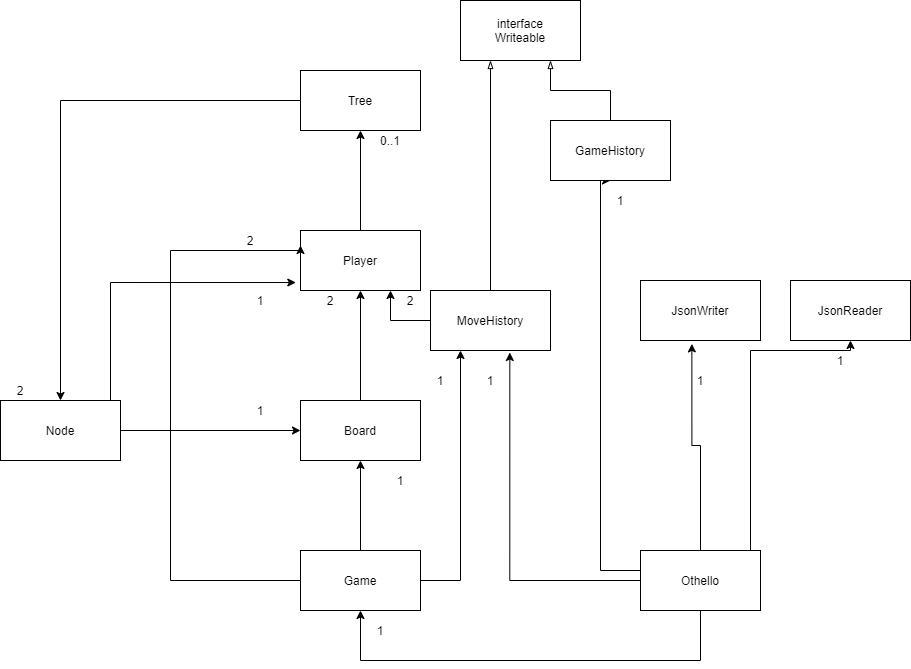

The diagram above was exported from draw.io. Its source (the exported page's mxGraphModel, read from the mxfile embedded in the PNG):
<mxGraphModel dx="1632" dy="1537" grid="1" gridSize="10" guides="1" tooltips="1" connect="1" arrows="1" fold="1" page="1" pageScale="1" pageWidth="850" pageHeight="1100" math="0" shadow="0">
  <root>
    <mxCell id="0" />
    <mxCell id="1" parent="0" />
    <mxCell id="1AAGDZJMG1TZMQ3ypltf-6" style="edgeStyle=orthogonalEdgeStyle;rounded=0;orthogonalLoop=1;jettySize=auto;html=1;entryX=0.5;entryY=1;entryDx=0;entryDy=0;" edge="1" parent="1" source="1AAGDZJMG1TZMQ3ypltf-1" target="1AAGDZJMG1TZMQ3ypltf-5">
      <mxGeometry relative="1" as="geometry">
        <Array as="points">
          <mxPoint x="300" y="220" />
          <mxPoint x="300" y="-170" />
        </Array>
      </mxGeometry>
    </mxCell>
    <mxCell id="1AAGDZJMG1TZMQ3ypltf-10" style="edgeStyle=orthogonalEdgeStyle;rounded=0;orthogonalLoop=1;jettySize=auto;html=1;entryX=0.428;entryY=1.056;entryDx=0;entryDy=0;entryPerimeter=0;" edge="1" parent="1" source="1AAGDZJMG1TZMQ3ypltf-1" target="1AAGDZJMG1TZMQ3ypltf-8">
      <mxGeometry relative="1" as="geometry" />
    </mxCell>
    <mxCell id="1AAGDZJMG1TZMQ3ypltf-11" style="edgeStyle=orthogonalEdgeStyle;rounded=0;orthogonalLoop=1;jettySize=auto;html=1;" edge="1" parent="1" source="1AAGDZJMG1TZMQ3ypltf-1" target="1AAGDZJMG1TZMQ3ypltf-9">
      <mxGeometry relative="1" as="geometry">
        <mxPoint x="540" as="targetPoint" />
        <Array as="points">
          <mxPoint x="450" />
          <mxPoint x="550" />
        </Array>
      </mxGeometry>
    </mxCell>
    <mxCell id="1AAGDZJMG1TZMQ3ypltf-15" style="edgeStyle=orthogonalEdgeStyle;rounded=0;orthogonalLoop=1;jettySize=auto;html=1;entryX=0.661;entryY=1.033;entryDx=0;entryDy=0;entryPerimeter=0;" edge="1" parent="1" source="1AAGDZJMG1TZMQ3ypltf-1" target="1AAGDZJMG1TZMQ3ypltf-14">
      <mxGeometry relative="1" as="geometry" />
    </mxCell>
    <mxCell id="1AAGDZJMG1TZMQ3ypltf-28" style="edgeStyle=orthogonalEdgeStyle;rounded=0;orthogonalLoop=1;jettySize=auto;html=1;" edge="1" parent="1" source="1AAGDZJMG1TZMQ3ypltf-1" target="1AAGDZJMG1TZMQ3ypltf-21">
      <mxGeometry relative="1" as="geometry">
        <mxPoint x="390" y="360" as="targetPoint" />
        <Array as="points">
          <mxPoint x="400" y="310" />
          <mxPoint x="60" y="310" />
        </Array>
      </mxGeometry>
    </mxCell>
    <mxCell id="1AAGDZJMG1TZMQ3ypltf-1" value="Othello" style="rounded=0;whiteSpace=wrap;html=1;" vertex="1" parent="1">
      <mxGeometry x="340" y="200" width="120" height="60" as="geometry" />
    </mxCell>
    <mxCell id="1AAGDZJMG1TZMQ3ypltf-50" style="edgeStyle=orthogonalEdgeStyle;rounded=0;orthogonalLoop=1;jettySize=auto;html=1;entryX=0.75;entryY=1;entryDx=0;entryDy=0;endArrow=blockThin;endFill=0;" edge="1" parent="1" source="1AAGDZJMG1TZMQ3ypltf-5" target="1AAGDZJMG1TZMQ3ypltf-47">
      <mxGeometry relative="1" as="geometry" />
    </mxCell>
    <mxCell id="1AAGDZJMG1TZMQ3ypltf-5" value="GameHistory" style="rounded=0;whiteSpace=wrap;html=1;" vertex="1" parent="1">
      <mxGeometry x="250" y="-230" width="120" height="60" as="geometry" />
    </mxCell>
    <mxCell id="1AAGDZJMG1TZMQ3ypltf-7" value="1" style="text;html=1;strokeColor=none;fillColor=none;align=center;verticalAlign=middle;whiteSpace=wrap;rounded=0;" vertex="1" parent="1">
      <mxGeometry x="300" y="-160" width="40" height="20" as="geometry" />
    </mxCell>
    <mxCell id="1AAGDZJMG1TZMQ3ypltf-8" value="JsonWriter" style="rounded=0;whiteSpace=wrap;html=1;" vertex="1" parent="1">
      <mxGeometry x="340" y="-70" width="120" height="60" as="geometry" />
    </mxCell>
    <mxCell id="1AAGDZJMG1TZMQ3ypltf-9" value="JsonReader" style="rounded=0;whiteSpace=wrap;html=1;" vertex="1" parent="1">
      <mxGeometry x="490" y="-70" width="120" height="60" as="geometry" />
    </mxCell>
    <mxCell id="1AAGDZJMG1TZMQ3ypltf-12" value="1" style="text;html=1;strokeColor=none;fillColor=none;align=center;verticalAlign=middle;whiteSpace=wrap;rounded=0;" vertex="1" parent="1">
      <mxGeometry x="380" y="20" width="40" height="20" as="geometry" />
    </mxCell>
    <mxCell id="1AAGDZJMG1TZMQ3ypltf-13" value="1" style="text;html=1;strokeColor=none;fillColor=none;align=center;verticalAlign=middle;whiteSpace=wrap;rounded=0;" vertex="1" parent="1">
      <mxGeometry x="520" width="40" height="20" as="geometry" />
    </mxCell>
    <mxCell id="1AAGDZJMG1TZMQ3ypltf-32" style="edgeStyle=orthogonalEdgeStyle;rounded=0;orthogonalLoop=1;jettySize=auto;html=1;entryX=0.75;entryY=1;entryDx=0;entryDy=0;" edge="1" parent="1" source="1AAGDZJMG1TZMQ3ypltf-14" target="1AAGDZJMG1TZMQ3ypltf-18">
      <mxGeometry relative="1" as="geometry" />
    </mxCell>
    <mxCell id="1AAGDZJMG1TZMQ3ypltf-51" style="edgeStyle=orthogonalEdgeStyle;rounded=0;orthogonalLoop=1;jettySize=auto;html=1;entryX=0.25;entryY=1;entryDx=0;entryDy=0;endArrow=blockThin;endFill=0;" edge="1" parent="1" source="1AAGDZJMG1TZMQ3ypltf-14" target="1AAGDZJMG1TZMQ3ypltf-47">
      <mxGeometry relative="1" as="geometry" />
    </mxCell>
    <mxCell id="1AAGDZJMG1TZMQ3ypltf-14" value="MoveHistory" style="rounded=0;whiteSpace=wrap;html=1;" vertex="1" parent="1">
      <mxGeometry x="130" y="-60" width="120" height="60" as="geometry" />
    </mxCell>
    <mxCell id="1AAGDZJMG1TZMQ3ypltf-16" value="1" style="text;html=1;strokeColor=none;fillColor=none;align=center;verticalAlign=middle;whiteSpace=wrap;rounded=0;" vertex="1" parent="1">
      <mxGeometry x="170" y="20" width="40" height="20" as="geometry" />
    </mxCell>
    <mxCell id="1AAGDZJMG1TZMQ3ypltf-19" style="edgeStyle=orthogonalEdgeStyle;rounded=0;orthogonalLoop=1;jettySize=auto;html=1;" edge="1" parent="1" source="1AAGDZJMG1TZMQ3ypltf-17" target="1AAGDZJMG1TZMQ3ypltf-18">
      <mxGeometry relative="1" as="geometry" />
    </mxCell>
    <mxCell id="1AAGDZJMG1TZMQ3ypltf-17" value="Board" style="rounded=0;whiteSpace=wrap;html=1;" vertex="1" parent="1">
      <mxGeometry y="50" width="120" height="60" as="geometry" />
    </mxCell>
    <mxCell id="1AAGDZJMG1TZMQ3ypltf-40" style="edgeStyle=orthogonalEdgeStyle;rounded=0;orthogonalLoop=1;jettySize=auto;html=1;entryX=0.5;entryY=1;entryDx=0;entryDy=0;" edge="1" parent="1" source="1AAGDZJMG1TZMQ3ypltf-18" target="1AAGDZJMG1TZMQ3ypltf-39">
      <mxGeometry relative="1" as="geometry" />
    </mxCell>
    <mxCell id="1AAGDZJMG1TZMQ3ypltf-18" value="Player" style="rounded=0;whiteSpace=wrap;html=1;" vertex="1" parent="1">
      <mxGeometry y="-120" width="120" height="60" as="geometry" />
    </mxCell>
    <mxCell id="1AAGDZJMG1TZMQ3ypltf-20" value="2" style="text;html=1;strokeColor=none;fillColor=none;align=center;verticalAlign=middle;whiteSpace=wrap;rounded=0;" vertex="1" parent="1">
      <mxGeometry x="10" y="-60" width="40" height="20" as="geometry" />
    </mxCell>
    <mxCell id="1AAGDZJMG1TZMQ3ypltf-22" style="edgeStyle=orthogonalEdgeStyle;rounded=0;orthogonalLoop=1;jettySize=auto;html=1;entryX=0.5;entryY=1;entryDx=0;entryDy=0;" edge="1" parent="1" source="1AAGDZJMG1TZMQ3ypltf-21" target="1AAGDZJMG1TZMQ3ypltf-17">
      <mxGeometry relative="1" as="geometry" />
    </mxCell>
    <mxCell id="1AAGDZJMG1TZMQ3ypltf-24" style="edgeStyle=orthogonalEdgeStyle;rounded=0;orthogonalLoop=1;jettySize=auto;html=1;entryX=0;entryY=0.25;entryDx=0;entryDy=0;" edge="1" parent="1" source="1AAGDZJMG1TZMQ3ypltf-21" target="1AAGDZJMG1TZMQ3ypltf-18">
      <mxGeometry relative="1" as="geometry">
        <mxPoint x="-120" y="-100" as="targetPoint" />
        <Array as="points">
          <mxPoint x="-130" y="230" />
          <mxPoint x="-130" y="-100" />
          <mxPoint y="-100" />
        </Array>
      </mxGeometry>
    </mxCell>
    <mxCell id="1AAGDZJMG1TZMQ3ypltf-26" style="edgeStyle=orthogonalEdgeStyle;rounded=0;orthogonalLoop=1;jettySize=auto;html=1;entryX=0.25;entryY=1;entryDx=0;entryDy=0;" edge="1" parent="1" source="1AAGDZJMG1TZMQ3ypltf-21" target="1AAGDZJMG1TZMQ3ypltf-14">
      <mxGeometry relative="1" as="geometry" />
    </mxCell>
    <mxCell id="1AAGDZJMG1TZMQ3ypltf-21" value="Game" style="rounded=0;whiteSpace=wrap;html=1;" vertex="1" parent="1">
      <mxGeometry y="200" width="120" height="60" as="geometry" />
    </mxCell>
    <mxCell id="1AAGDZJMG1TZMQ3ypltf-23" value="1" style="text;html=1;strokeColor=none;fillColor=none;align=center;verticalAlign=middle;whiteSpace=wrap;rounded=0;" vertex="1" parent="1">
      <mxGeometry x="80" y="120" width="40" height="20" as="geometry" />
    </mxCell>
    <mxCell id="1AAGDZJMG1TZMQ3ypltf-25" value="2" style="text;html=1;strokeColor=none;fillColor=none;align=center;verticalAlign=middle;whiteSpace=wrap;rounded=0;" vertex="1" parent="1">
      <mxGeometry x="-70" y="-120" width="40" height="20" as="geometry" />
    </mxCell>
    <mxCell id="1AAGDZJMG1TZMQ3ypltf-27" value="1" style="text;html=1;strokeColor=none;fillColor=none;align=center;verticalAlign=middle;whiteSpace=wrap;rounded=0;" vertex="1" parent="1">
      <mxGeometry x="120" y="20" width="40" height="20" as="geometry" />
    </mxCell>
    <mxCell id="1AAGDZJMG1TZMQ3ypltf-29" value="1" style="text;html=1;strokeColor=none;fillColor=none;align=center;verticalAlign=middle;whiteSpace=wrap;rounded=0;" vertex="1" parent="1">
      <mxGeometry x="60" y="270" width="40" height="20" as="geometry" />
    </mxCell>
    <mxCell id="1AAGDZJMG1TZMQ3ypltf-33" value="2" style="text;html=1;strokeColor=none;fillColor=none;align=center;verticalAlign=middle;whiteSpace=wrap;rounded=0;" vertex="1" parent="1">
      <mxGeometry x="90" y="-60" width="40" height="20" as="geometry" />
    </mxCell>
    <mxCell id="1AAGDZJMG1TZMQ3ypltf-35" style="edgeStyle=orthogonalEdgeStyle;rounded=0;orthogonalLoop=1;jettySize=auto;html=1;" edge="1" parent="1" source="1AAGDZJMG1TZMQ3ypltf-34" target="1AAGDZJMG1TZMQ3ypltf-17">
      <mxGeometry relative="1" as="geometry" />
    </mxCell>
    <mxCell id="1AAGDZJMG1TZMQ3ypltf-37" style="edgeStyle=orthogonalEdgeStyle;rounded=0;orthogonalLoop=1;jettySize=auto;html=1;entryX=-0.039;entryY=0.867;entryDx=0;entryDy=0;entryPerimeter=0;" edge="1" parent="1" source="1AAGDZJMG1TZMQ3ypltf-34" target="1AAGDZJMG1TZMQ3ypltf-18">
      <mxGeometry relative="1" as="geometry">
        <Array as="points">
          <mxPoint x="-190" y="-68" />
        </Array>
      </mxGeometry>
    </mxCell>
    <mxCell id="1AAGDZJMG1TZMQ3ypltf-34" value="Node" style="rounded=0;whiteSpace=wrap;html=1;" vertex="1" parent="1">
      <mxGeometry x="-300" y="50" width="120" height="60" as="geometry" />
    </mxCell>
    <mxCell id="1AAGDZJMG1TZMQ3ypltf-36" value="1" style="text;html=1;strokeColor=none;fillColor=none;align=center;verticalAlign=middle;whiteSpace=wrap;rounded=0;" vertex="1" parent="1">
      <mxGeometry x="-60" y="50" width="40" height="20" as="geometry" />
    </mxCell>
    <mxCell id="1AAGDZJMG1TZMQ3ypltf-38" value="1" style="text;html=1;strokeColor=none;fillColor=none;align=center;verticalAlign=middle;whiteSpace=wrap;rounded=0;" vertex="1" parent="1">
      <mxGeometry x="-60" y="-60" width="40" height="20" as="geometry" />
    </mxCell>
    <mxCell id="1AAGDZJMG1TZMQ3ypltf-44" style="edgeStyle=orthogonalEdgeStyle;rounded=0;orthogonalLoop=1;jettySize=auto;html=1;" edge="1" parent="1" source="1AAGDZJMG1TZMQ3ypltf-39" target="1AAGDZJMG1TZMQ3ypltf-34">
      <mxGeometry relative="1" as="geometry" />
    </mxCell>
    <mxCell id="1AAGDZJMG1TZMQ3ypltf-39" value="Tree" style="rounded=0;whiteSpace=wrap;html=1;" vertex="1" parent="1">
      <mxGeometry y="-280" width="120" height="60" as="geometry" />
    </mxCell>
    <mxCell id="1AAGDZJMG1TZMQ3ypltf-43" value="0..1" style="text;html=1;strokeColor=none;fillColor=none;align=center;verticalAlign=middle;whiteSpace=wrap;rounded=0;" vertex="1" parent="1">
      <mxGeometry x="70" y="-220" width="40" height="20" as="geometry" />
    </mxCell>
    <mxCell id="1AAGDZJMG1TZMQ3ypltf-45" value="2" style="text;html=1;strokeColor=none;fillColor=none;align=center;verticalAlign=middle;whiteSpace=wrap;rounded=0;" vertex="1" parent="1">
      <mxGeometry x="-300" y="30" width="40" height="20" as="geometry" />
    </mxCell>
    <mxCell id="1AAGDZJMG1TZMQ3ypltf-47" value="interface&lt;br&gt;Writeable" style="rounded=0;whiteSpace=wrap;html=1;" vertex="1" parent="1">
      <mxGeometry x="160" y="-350" width="120" height="60" as="geometry" />
    </mxCell>
  </root>
</mxGraphModel>